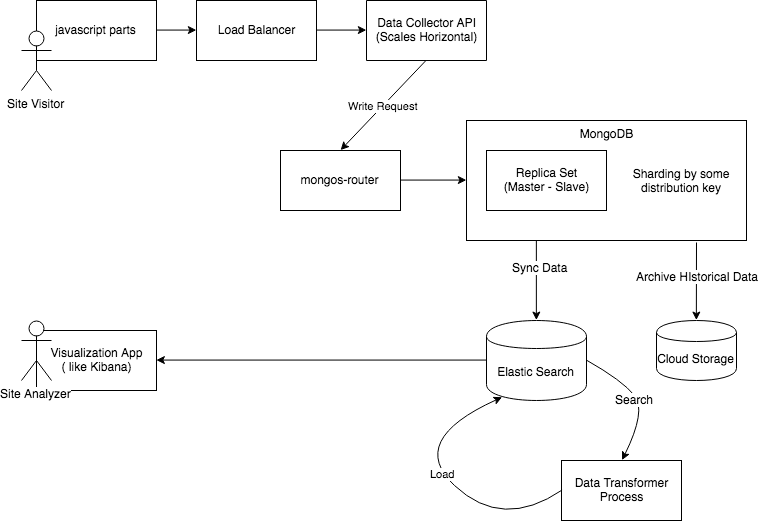

The diagram above was exported from draw.io. Its source (the exported page's mxGraphModel, read from the mxfile embedded in the PNG):
<mxGraphModel dx="983" dy="869" grid="1" gridSize="10" guides="1" tooltips="1" connect="1" arrows="1" fold="1" page="1" pageScale="1" pageWidth="850" pageHeight="1100" math="0" shadow="0">
  <root>
    <mxCell id="0" />
    <mxCell id="1" parent="0" />
    <mxCell id="1yA3zrfGhIM4L2Lwe7zH-5" value="" style="endArrow=classic;html=1;exitX=1;exitY=0.5;exitDx=0;exitDy=0;entryX=0;entryY=0.5;entryDx=0;entryDy=0;" edge="1" parent="1" source="1yA3zrfGhIM4L2Lwe7zH-8" target="1yA3zrfGhIM4L2Lwe7zH-7">
      <mxGeometry width="50" height="50" relative="1" as="geometry">
        <mxPoint x="60" y="250" as="sourcePoint" />
        <mxPoint x="110" y="200" as="targetPoint" />
      </mxGeometry>
    </mxCell>
    <mxCell id="1yA3zrfGhIM4L2Lwe7zH-7" value="Load Balancer" style="rounded=0;whiteSpace=wrap;html=1;" vertex="1" parent="1">
      <mxGeometry x="280" y="60" width="120" height="60" as="geometry" />
    </mxCell>
    <mxCell id="1yA3zrfGhIM4L2Lwe7zH-8" value="javascript parts" style="rounded=0;whiteSpace=wrap;html=1;" vertex="1" parent="1">
      <mxGeometry x="120" y="60" width="120" height="60" as="geometry" />
    </mxCell>
    <mxCell id="1yA3zrfGhIM4L2Lwe7zH-1" value="Site Visitor&lt;br&gt;" style="shape=umlActor;verticalLabelPosition=bottom;labelBackgroundColor=#ffffff;verticalAlign=top;html=1;outlineConnect=0;" vertex="1" parent="1">
      <mxGeometry x="105" y="90" width="30" height="60" as="geometry" />
    </mxCell>
    <mxCell id="1yA3zrfGhIM4L2Lwe7zH-13" value="Data Collector API&lt;br&gt;(Scales Horizontal)" style="rounded=0;whiteSpace=wrap;html=1;direction=west;" vertex="1" parent="1">
      <mxGeometry x="450" y="60" width="120" height="60" as="geometry" />
    </mxCell>
    <mxCell id="1yA3zrfGhIM4L2Lwe7zH-16" value="" style="endArrow=classic;html=1;exitX=1;exitY=0.5;exitDx=0;exitDy=0;entryX=1;entryY=0.5;entryDx=0;entryDy=0;" edge="1" parent="1" source="1yA3zrfGhIM4L2Lwe7zH-7" target="1yA3zrfGhIM4L2Lwe7zH-13">
      <mxGeometry width="50" height="50" relative="1" as="geometry">
        <mxPoint x="260" y="320" as="sourcePoint" />
        <mxPoint x="310" y="270" as="targetPoint" />
      </mxGeometry>
    </mxCell>
    <mxCell id="1yA3zrfGhIM4L2Lwe7zH-18" value="mongos-router" style="rounded=0;whiteSpace=wrap;html=1;fillColor=#ffffff;" vertex="1" parent="1">
      <mxGeometry x="364" y="210" width="120" height="60" as="geometry" />
    </mxCell>
    <mxCell id="1yA3zrfGhIM4L2Lwe7zH-19" value="MongoDB" style="rounded=0;whiteSpace=wrap;html=1;fillColor=#ffffff;verticalAlign=top;" vertex="1" parent="1">
      <mxGeometry x="550" y="180" width="280" height="120" as="geometry" />
    </mxCell>
    <mxCell id="1yA3zrfGhIM4L2Lwe7zH-20" value="Replica Set&lt;br&gt;(Master - Slave)&lt;br&gt;" style="rounded=0;whiteSpace=wrap;html=1;fillColor=#ffffff;" vertex="1" parent="1">
      <mxGeometry x="570" y="210" width="120" height="60" as="geometry" />
    </mxCell>
    <mxCell id="1yA3zrfGhIM4L2Lwe7zH-24" value="Sharding by some distribution key" style="text;html=1;strokeColor=none;fillColor=none;align=center;verticalAlign=middle;whiteSpace=wrap;rounded=0;" vertex="1" parent="1">
      <mxGeometry x="710" y="230" width="110" height="20" as="geometry" />
    </mxCell>
    <mxCell id="1yA3zrfGhIM4L2Lwe7zH-25" value="Write Request" style="endArrow=classic;html=1;exitX=0.5;exitY=0;exitDx=0;exitDy=0;entryX=0.5;entryY=0;entryDx=0;entryDy=0;" edge="1" parent="1" source="1yA3zrfGhIM4L2Lwe7zH-13" target="1yA3zrfGhIM4L2Lwe7zH-18">
      <mxGeometry width="50" height="50" relative="1" as="geometry">
        <mxPoint x="80" y="720" as="sourcePoint" />
        <mxPoint x="130" y="670" as="targetPoint" />
      </mxGeometry>
    </mxCell>
    <mxCell id="1yA3zrfGhIM4L2Lwe7zH-26" value="" style="endArrow=classic;html=1;exitX=1;exitY=0.5;exitDx=0;exitDy=0;entryX=0;entryY=0.5;entryDx=0;entryDy=0;" edge="1" parent="1" source="1yA3zrfGhIM4L2Lwe7zH-18" target="1yA3zrfGhIM4L2Lwe7zH-19">
      <mxGeometry width="50" height="50" relative="1" as="geometry">
        <mxPoint x="80" y="720" as="sourcePoint" />
        <mxPoint x="130" y="670" as="targetPoint" />
      </mxGeometry>
    </mxCell>
    <mxCell id="1yA3zrfGhIM4L2Lwe7zH-27" value="Cloud Storage" style="shape=cylinder;whiteSpace=wrap;html=1;boundedLbl=1;backgroundOutline=1;fillColor=#ffffff;align=center;" vertex="1" parent="1">
      <mxGeometry x="740" y="380" width="80" height="60" as="geometry" />
    </mxCell>
    <mxCell id="1yA3zrfGhIM4L2Lwe7zH-30" value="" style="endArrow=classic;html=1;entryX=0.5;entryY=0;entryDx=0;entryDy=0;" edge="1" parent="1" target="1yA3zrfGhIM4L2Lwe7zH-27">
      <mxGeometry width="50" height="50" relative="1" as="geometry">
        <mxPoint x="780" y="302" as="sourcePoint" />
        <mxPoint x="130" y="670" as="targetPoint" />
      </mxGeometry>
    </mxCell>
    <mxCell id="1yA3zrfGhIM4L2Lwe7zH-31" value="Archive HIstorical Data" style="text;html=1;resizable=0;points=[];align=center;verticalAlign=middle;labelBackgroundColor=#ffffff;" vertex="1" connectable="0" parent="1yA3zrfGhIM4L2Lwe7zH-30">
      <mxGeometry x="-0.1418" relative="1" as="geometry">
        <mxPoint as="offset" />
      </mxGeometry>
    </mxCell>
    <mxCell id="1yA3zrfGhIM4L2Lwe7zH-32" value="" style="endArrow=classic;html=1;entryX=0.5;entryY=0;entryDx=0;entryDy=0;exitX=0.25;exitY=1;exitDx=0;exitDy=0;" edge="1" parent="1" source="1yA3zrfGhIM4L2Lwe7zH-19" target="1yA3zrfGhIM4L2Lwe7zH-33">
      <mxGeometry width="50" height="50" relative="1" as="geometry">
        <mxPoint x="80" y="720" as="sourcePoint" />
        <mxPoint x="130" y="670" as="targetPoint" />
      </mxGeometry>
    </mxCell>
    <mxCell id="1yA3zrfGhIM4L2Lwe7zH-34" value="Sync Data" style="text;html=1;resizable=0;points=[];align=center;verticalAlign=middle;labelBackgroundColor=#ffffff;" vertex="1" connectable="0" parent="1yA3zrfGhIM4L2Lwe7zH-32">
      <mxGeometry x="-0.3214" y="3" relative="1" as="geometry">
        <mxPoint as="offset" />
      </mxGeometry>
    </mxCell>
    <mxCell id="1yA3zrfGhIM4L2Lwe7zH-33" value="Elastic Search" style="shape=cylinder;whiteSpace=wrap;html=1;boundedLbl=1;backgroundOutline=1;fillColor=#ffffff;align=center;" vertex="1" parent="1">
      <mxGeometry x="570" y="380" width="100" height="80" as="geometry" />
    </mxCell>
    <mxCell id="1yA3zrfGhIM4L2Lwe7zH-35" value="Visualization App&lt;br&gt;( like Kibana)&lt;br&gt;" style="rounded=0;whiteSpace=wrap;html=1;fillColor=#ffffff;align=center;" vertex="1" parent="1">
      <mxGeometry x="120" y="390" width="120" height="60" as="geometry" />
    </mxCell>
    <mxCell id="1yA3zrfGhIM4L2Lwe7zH-36" value="" style="endArrow=classic;html=1;entryX=1;entryY=0.5;entryDx=0;entryDy=0;exitX=0;exitY=0.5;exitDx=0;exitDy=0;" edge="1" parent="1" source="1yA3zrfGhIM4L2Lwe7zH-33" target="1yA3zrfGhIM4L2Lwe7zH-35">
      <mxGeometry width="50" height="50" relative="1" as="geometry">
        <mxPoint x="80" y="530" as="sourcePoint" />
        <mxPoint x="130" y="480" as="targetPoint" />
      </mxGeometry>
    </mxCell>
    <mxCell id="1yA3zrfGhIM4L2Lwe7zH-9" value="Site Analyzer" style="shape=umlActor;verticalLabelPosition=bottom;labelBackgroundColor=#ffffff;verticalAlign=top;html=1;outlineConnect=0;" vertex="1" parent="1">
      <mxGeometry x="105" y="380" width="30" height="60" as="geometry" />
    </mxCell>
    <mxCell id="1yA3zrfGhIM4L2Lwe7zH-38" value="Data Transformer&lt;br&gt;Process&lt;br&gt;" style="rounded=0;whiteSpace=wrap;html=1;fillColor=#ffffff;align=center;" vertex="1" parent="1">
      <mxGeometry x="645" y="520" width="120" height="60" as="geometry" />
    </mxCell>
    <mxCell id="1yA3zrfGhIM4L2Lwe7zH-40" value="" style="curved=1;endArrow=classic;html=1;exitX=1;exitY=0.5;exitDx=0;exitDy=0;entryX=0.5;entryY=0;entryDx=0;entryDy=0;" edge="1" parent="1" source="1yA3zrfGhIM4L2Lwe7zH-33" target="1yA3zrfGhIM4L2Lwe7zH-38">
      <mxGeometry width="50" height="50" relative="1" as="geometry">
        <mxPoint x="80" y="650" as="sourcePoint" />
        <mxPoint x="130" y="600" as="targetPoint" />
        <Array as="points">
          <mxPoint x="706" y="440" />
          <mxPoint x="730" y="470" />
        </Array>
      </mxGeometry>
    </mxCell>
    <mxCell id="1yA3zrfGhIM4L2Lwe7zH-43" value="Search" style="text;html=1;resizable=0;points=[];align=center;verticalAlign=middle;labelBackgroundColor=#ffffff;" vertex="1" connectable="0" parent="1yA3zrfGhIM4L2Lwe7zH-40">
      <mxGeometry x="-0.0746" y="-3" relative="1" as="geometry">
        <mxPoint as="offset" />
      </mxGeometry>
    </mxCell>
    <mxCell id="1yA3zrfGhIM4L2Lwe7zH-42" value="Load" style="curved=1;endArrow=classic;html=1;exitX=0;exitY=0.5;exitDx=0;exitDy=0;entryX=0.15;entryY=0.95;entryDx=0;entryDy=0;entryPerimeter=0;" edge="1" parent="1" source="1yA3zrfGhIM4L2Lwe7zH-38" target="1yA3zrfGhIM4L2Lwe7zH-33">
      <mxGeometry width="50" height="50" relative="1" as="geometry">
        <mxPoint x="80" y="790" as="sourcePoint" />
        <mxPoint x="130" y="740" as="targetPoint" />
        <Array as="points">
          <mxPoint x="586" y="590" />
          <mxPoint x="490" y="500" />
        </Array>
      </mxGeometry>
    </mxCell>
  </root>
</mxGraphModel>